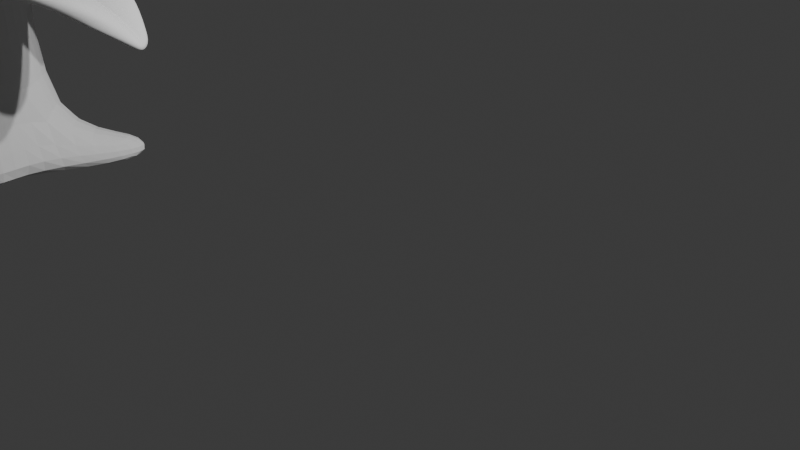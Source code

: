 # Source: blend.blend  (saved by Blender 4.1.24; exported with 4.5.12 LTS)
import bpy
from mathutils import Matrix  # noqa: F401  (used for matrix-valued properties, if any)

bpy.ops.wm.read_factory_settings(use_empty=True)
scene = bpy.context.scene
scene.name = 'Scene'

# ---- collections
col_collection = bpy.data.collections.new('Collection'); scene.collection.children.link(col_collection)

# ---- world
world_world = bpy.data.worlds.new('World'); scene.world = world_world
world_world.use_nodes = True; world_world.node_tree.nodes.clear()
_N = world_world.node_tree.nodes; _L = world_world.node_tree.links
n0 = _N.new('ShaderNodeOutputWorld'); n0.name = 'World Output'; n0.location = (300, 300)
n1 = _N.new('ShaderNodeBackground'); n1.name = 'Background'; n1.location = (10, 300)
n1.inputs[0].default_value = (0.05088, 0.05088, 0.05088, 1.0)
_L.new(n1.outputs[0], n0.inputs[0])
n0.is_active_output = True
world_world.color = (0.05088, 0.05088, 0.05088)
world_world.use_sun_shadow = False
world_world.sun_shadow_jitter_overblur = 0.0

# ---- cameras
cam_camera = bpy.data.cameras.new('Camera')
cam_camera.clip_end = 100.0
cam_camera.ortho_scale = 7.314

# ---- lights
light_light = bpy.data.lights.new('Light', 'POINT')
light_light.transmission_factor = 0.0
light_light.energy = 1000.0
light_light.shadow_soft_size = 0.1
light_light.shadow_maximum_resolution = 0.006
light_light.use_absolute_resolution = True
light_light_001 = bpy.data.lights.new('Light.001', 'POINT')
light_light_001.transmission_factor = 0.0
light_light_001.energy = 1000.0
light_light_001.shadow_soft_size = 0.1
light_light_001.shadow_maximum_resolution = 0.006
light_light_001.use_absolute_resolution = True

# ---- meshes
me_x = bpy.data.meshes.new('平面')
me_x.from_pydata([(-2.058, -0.4435, -0.3604), (-0.1035, -0.4995, 0.09537), (-2.075, 0.1022, -0.2722), (-0.1035, 0.4995, 0.09537), (-1.708, -0.5799, 0.01055), (-0.8468, -0.7221, 0.09537), (-0.8468, 0.7227, 0.09537), (-1.687, 0.4987, 0.05338), (-2.309, -0.2012, -0.5514), (-2.3, -0.2054, -0.5914), (-2.306, -0.2282, -0.5573), (0.006849, -0.04037, 0.09537), (0.006849, -0.005744, 0.05923), (0.006849, 0.02889, 0.09537), (-1.701, -0.1201, -0.05513), (-1.705, -0.09564, -0.1751), (-1.7, -0.07298, -0.05098), (-0.8468, -0.03798, 0.09537), (-0.8468, -0.006429, -0.0229), (-0.8468, 0.02538, 0.09537)], [], [(19, 13, 3, 6), (8, 16, 7, 2), (16, 19, 6, 7), (4, 5, 17, 14), (14, 17, 18, 15), (15, 18, 19, 16), (0, 4, 14, 10), (10, 14, 15, 9), (9, 15, 16, 8), (5, 1, 11, 17), (17, 11, 12, 18), (18, 12, 13, 19)])
me_x.polygons.foreach_set('use_smooth', [True] * 12)
_uv = me_x.uv_layers.new(name='UV 贴图')
_uv.uv.foreach_set('vector', [0.6667, 0.744, 1.0, 0.744, 1.0, 1.0, 0.6667, 1.0, 0.0, 0.744, 0.3333, 0.744, 0.3333, 1.0, 0.0, 1.0, 0.3333, 0.744, 0.6667, 0.744, 0.6667, 1.0, 0.3333, 1.0, 0.3333, 0.0, 0.6667, 0.0, 0.6667, 0.244, 0.3333, 0.244, 0.3333, 0.244, 0.6667, 0.244, 0.6667, 0.494, 0.3333, 0.494, 0.3333, 0.494, 0.6667, 0.494, 0.6667, 0.744, 0.3333, 0.744, 0.0, 0.0, 0.3333, 0.0, 0.3333, 0.244, 0.0, 0.244, 0.0, 0.244, 0.3333, 0.244, 0.3333, 0.494, 0.0, 0.494, 0.0, 0.494, 0.3333, 0.494, 0.3333, 0.744, 0.0, 0.744, 0.6667, 0.0, 1.0, 0.0, 1.0, 0.244, 0.6667, 0.244, 0.6667, 0.244, 1.0, 0.244, 1.0, 0.494, 0.6667, 0.494, 0.6667, 0.494, 1.0, 0.494, 1.0, 0.744, 0.6667, 0.744])
me_x.update()
me_001 = bpy.data.meshes.new('平面.001')
me_001.from_pydata([(-2.058, -0.4435, -0.3604), (-0.1035, -0.4995, 0.09537), (-2.075, 0.1022, -0.2722), (-0.1035, 0.4995, 0.09537), (-1.708, -0.5799, 0.01055), (-0.8468, -0.7221, 0.09537), (-0.8468, 0.7227, 0.09537), (-1.687, 0.4987, 0.05338), (-2.309, -0.2012, -0.5514), (-2.3, -0.2054, -0.5914), (-2.306, -0.2282, -0.5573), (0.006849, -0.04037, 0.09537), (0.006849, -0.005744, 0.05923), (0.006849, 0.02889, 0.09537), (-1.701, -0.1201, -0.05513), (-1.705, -0.09564, -0.1751), (-1.7, -0.07298, -0.05098), (-0.8468, -0.03798, 0.09537), (-0.8468, -0.006429, -0.0229), (-0.8468, 0.02538, 0.09537)], [], [(19, 13, 3, 6), (8, 16, 7, 2), (16, 19, 6, 7), (4, 5, 17, 14), (14, 17, 18, 15), (15, 18, 19, 16), (0, 4, 14, 10), (10, 14, 15, 9), (9, 15, 16, 8), (5, 1, 11, 17), (17, 11, 12, 18), (18, 12, 13, 19)])
me_001.polygons.foreach_set('use_smooth', [True] * 12)
_uv = me_001.uv_layers.new(name='UV 贴图')
_uv.uv.foreach_set('vector', [0.6667, 0.744, 1.0, 0.744, 1.0, 1.0, 0.6667, 1.0, 0.0, 0.744, 0.3333, 0.744, 0.3333, 1.0, 0.0, 1.0, 0.3333, 0.744, 0.6667, 0.744, 0.6667, 1.0, 0.3333, 1.0, 0.3333, 0.0, 0.6667, 0.0, 0.6667, 0.244, 0.3333, 0.244, 0.3333, 0.244, 0.6667, 0.244, 0.6667, 0.494, 0.3333, 0.494, 0.3333, 0.494, 0.6667, 0.494, 0.6667, 0.744, 0.3333, 0.744, 0.0, 0.0, 0.3333, 0.0, 0.3333, 0.244, 0.0, 0.244, 0.0, 0.244, 0.3333, 0.244, 0.3333, 0.494, 0.0, 0.494, 0.0, 0.494, 0.3333, 0.494, 0.3333, 0.744, 0.0, 0.744, 0.6667, 0.0, 1.0, 0.0, 1.0, 0.244, 0.6667, 0.244, 0.6667, 0.244, 1.0, 0.244, 1.0, 0.494, 0.6667, 0.494, 0.6667, 0.494, 1.0, 0.494, 1.0, 0.744, 0.6667, 0.744])
me_001.update()
me_x_1 = bpy.data.meshes.new('柱体')
me_x_1.from_pydata([(0.0, 1.35, 0.04092), (0.0, 1.0, 2.903), (0.6751, 1.169, 0.04092), (0.5, 0.866, 2.903), (1.169, 0.6751, 0.04092), (0.866, 0.5, 2.903), (1.35, 0.0, 0.04092), (1.0, 0.0, 2.903), (1.169, -0.6751, 0.04092), (0.866, -0.5, 2.903), (0.6751, -1.169, 0.04092), (0.5, -0.866, 2.903), (0.0, -1.35, 0.04092), (0.0, -1.0, 2.903), (-0.6751, -1.169, 0.04092), (-0.5, -0.866, 2.903), (-1.169, -0.6751, 0.04092), (-0.866, -0.5, 2.903), (-1.35, 0.0, 0.04092), (-1.0, 0.0, 2.903), (-1.169, 0.6751, 0.04092), (-0.866, 0.5, 2.903), (-0.6751, 1.169, 0.04092), (-0.5, 0.866, 2.903), (0.0, 1.0, 0.5095), (0.5, 0.866, 0.5095), (0.866, 0.5, 0.5095), (1.0, 0.0, 0.5095), (0.866, -0.5, 0.5095), (0.5, -0.866, 0.5095), (0.0, -1.0, 0.5095), (-0.5, -0.866, 0.5095), (-0.866, -0.5, 0.5095), (-1.0, 0.0, 0.5095), (-0.866, 0.5, 0.5095), (-0.5, 0.866, 0.5095), (1.655, -1.393, 0.1988), (1.681, -1.507, 0.04092), (1.536, -1.653, 0.04092), (1.421, -1.626, 0.1988), (0.0, 1.0, 2.47), (0.5, 0.866, 2.47), (0.866, 0.5, 2.47), (1.0, 0.0, 2.47), (0.866, -0.5, 2.47), (0.5, -0.866, 2.47), (0.0, -1.0, 2.47), (-0.5, -0.866, 2.47), (-0.866, -0.5, 2.47), (-1.0, 0.0, 2.47), (-0.866, 0.5, 2.47), (-0.5, 0.866, 2.47), (-2.532, -0.8216, 0.2241), (-2.618, -0.8713, 0.04092), (-2.669, -0.6796, 0.04092), (-2.57, -0.6796, 0.2241), (-1.661, 1.464, 0.2233), (-1.779, 1.533, 0.04092), (-1.584, 1.727, 0.04092), (-1.517, 1.608, 0.2233), (0.9568, 1.808, 0.3445), (1.092, 1.808, 0.04092), (1.264, 1.636, 0.04092), (1.252, 1.513, 0.3445)], [], [(40, 1, 3, 41), (41, 3, 5, 42), (42, 5, 7, 43), (43, 7, 9, 44), (44, 9, 11, 45), (45, 11, 13, 46), (46, 13, 15, 47), (47, 15, 17, 48), (48, 17, 19, 49), (49, 19, 21, 50), (3, 1, 23, 21, 19, 17, 15, 13, 11, 9, 7, 5), (50, 21, 23, 51), (51, 23, 1, 40), (0, 2, 4, 6, 8, 10, 12, 14, 16, 18, 20, 22), (22, 35, 24, 0), (20, 34, 56, 57), (18, 33, 34, 20), (18, 16, 53, 54), (14, 31, 32, 16), (12, 30, 31, 14), (10, 29, 30, 12), (8, 28, 36, 37), (6, 27, 28, 8), (4, 26, 27, 6), (2, 25, 60, 61), (0, 24, 25, 2), (37, 36, 39, 38), (29, 10, 38, 39), (10, 8, 37, 38), (28, 29, 39, 36), (35, 51, 40, 24), (34, 50, 51, 35), (33, 49, 50, 34), (32, 48, 49, 33), (31, 47, 48, 32), (30, 46, 47, 31), (29, 45, 46, 30), (28, 44, 45, 29), (27, 43, 44, 28), (26, 42, 43, 27), (25, 41, 42, 26), (24, 40, 41, 25), (53, 52, 55, 54), (16, 32, 52, 53), (32, 33, 55, 52), (33, 18, 54, 55), (57, 56, 59, 58), (35, 22, 58, 59), (22, 20, 57, 58), (34, 35, 59, 56), (61, 60, 63, 62), (25, 26, 63, 60), (26, 4, 62, 63), (4, 2, 61, 62)])
_uv = me_x_1.uv_layers.new(name='UV 贴图')
_uv.uv.foreach_set('vector', [1.0, 0.9244, 1.0, 1.0, 0.9167, 1.0, 0.9167, 0.9244, 0.9167, 0.9244, 0.9167, 1.0, 0.8333, 1.0, 0.8333, 0.9244, 0.8333, 0.9244, 0.8333, 1.0, 0.75, 1.0, 0.75, 0.9244, 0.75, 0.9244, 0.75, 1.0, 0.6667, 1.0, 0.6667, 0.9244, 0.6667, 0.9244, 0.6667, 1.0, 0.5833, 1.0, 0.5833, 0.9244, 0.5833, 0.9244, 0.5833, 1.0, 0.5, 1.0, 0.5, 0.9244, 0.5, 0.9244, 0.5, 1.0, 0.4167, 1.0, 0.4167, 0.9244, 0.4167, 0.9244, 0.4167, 1.0, 0.3333, 1.0, 0.3333, 0.9244, 0.3333, 0.9244, 0.3333, 1.0, 0.25, 1.0, 0.25, 0.9244, 0.25, 0.9244, 0.25, 1.0, 0.1667, 1.0, 0.1667, 0.9244, 0.37, 0.4578, 0.25, 0.49, 0.13, 0.4578, 0.04215, 0.37, 0.01, 0.25, 0.04215, 0.13, 0.13, 0.04215, 0.25, 0.01, 0.37, 0.04215, 0.4578, 0.13, 0.49, 0.25, 0.4578, 0.37, 0.1667, 0.9244, 0.1667, 1.0, 0.08333, 1.0, 0.08333, 0.9244, 0.08333, 0.9244, 0.08333, 1.0, 7.451e-08, 1.0, 7.451e-08, 0.9244, 0.75, 0.49, 0.87, 0.4578, 0.9578, 0.37, 0.99, 0.25, 0.9578, 0.13, 0.87, 0.04215, 0.75, 0.01, 0.63, 0.04215, 0.5422, 0.13, 0.51, 0.25, 0.5422, 0.37, 0.63, 0.4578, 0.08333, 0.5, 0.08333, 0.5815, 7.451e-08, 0.5815, 7.451e-08, 0.5, 0.1667, 0.5, 0.1667, 0.5815, 0.1667, 0.5815, 0.1667, 0.5, 0.25, 0.5, 0.25, 0.5815, 0.1667, 0.5815, 0.1667, 0.5, 0.51, 0.25, 0.5422, 0.13, 0.5422, 0.13, 0.51, 0.25, 0.4167, 0.5, 0.4167, 0.5815, 0.3333, 0.5815, 0.3333, 0.5, 0.5, 0.5, 0.5, 0.5815, 0.4167, 0.5815, 0.4167, 0.5, 0.5833, 0.5, 0.5833, 0.5815, 0.5, 0.5815, 0.5, 0.5, 0.6667, 0.5, 0.6667, 0.5815, 0.6667, 0.5815, 0.6667, 0.5, 0.75, 0.5, 0.75, 0.5815, 0.6667, 0.5815, 0.6667, 0.5, 0.8333, 0.5, 0.8333, 0.5815, 0.75, 0.5815, 0.75, 0.5, 0.9167, 0.5, 0.9167, 0.5815, 0.9167, 0.5815, 0.9167, 0.5, 1.0, 0.5, 1.0, 0.5815, 0.9167, 0.5815, 0.9167, 0.5, 0.6667, 0.5, 0.6667, 0.5815, 0.5833, 0.5815, 0.5833, 0.5, 0.5833, 0.5815, 0.5833, 0.5, 0.5833, 0.5, 0.5833, 0.5815, 0.87, 0.04215, 0.9578, 0.13, 0.9578, 0.13, 0.87, 0.04215, 0.6667, 0.5815, 0.5833, 0.5815, 0.5833, 0.5815, 0.6667, 0.5815, 0.08333, 0.5815, 0.08333, 0.9244, 7.451e-08, 0.9244, 7.451e-08, 0.5815, 0.1667, 0.5815, 0.1667, 0.9244, 0.08333, 0.9244, 0.08333, 0.5815, 0.25, 0.5815, 0.25, 0.9244, 0.1667, 0.9244, 0.1667, 0.5815, 0.3333, 0.5815, 0.3333, 0.9244, 0.25, 0.9244, 0.25, 0.5815, 0.4167, 0.5815, 0.4167, 0.9244, 0.3333, 0.9244, 0.3333, 0.5815, 0.5, 0.5815, 0.5, 0.9244, 0.4167, 0.9244, 0.4167, 0.5815, 0.5833, 0.5815, 0.5833, 0.9244, 0.5, 0.9244, 0.5, 0.5815, 0.6667, 0.5815, 0.6667, 0.9244, 0.5833, 0.9244, 0.5833, 0.5815, 0.75, 0.5815, 0.75, 0.9244, 0.6667, 0.9244, 0.6667, 0.5815, 0.8333, 0.5815, 0.8333, 0.9244, 0.75, 0.9244, 0.75, 0.5815, 0.9167, 0.5815, 0.9167, 0.9244, 0.8333, 0.9244, 0.8333, 0.5815, 1.0, 0.5815, 1.0, 0.9244, 0.9167, 0.9244, 0.9167, 0.5815, 0.3333, 0.5, 0.3333, 0.5815, 0.25, 0.5815, 0.25, 0.5, 0.3333, 0.5, 0.3333, 0.5815, 0.3333, 0.5815, 0.3333, 0.5, 0.3333, 0.5815, 0.25, 0.5815, 0.25, 0.5815, 0.3333, 0.5815, 0.25, 0.5815, 0.25, 0.5, 0.25, 0.5, 0.25, 0.5815, 0.1667, 0.5, 0.1667, 0.5815, 0.08333, 0.5815, 0.08333, 0.5, 0.08333, 0.5815, 0.08333, 0.5, 0.08333, 0.5, 0.08333, 0.5815, 0.63, 0.4578, 0.5422, 0.37, 0.5422, 0.37, 0.63, 0.4578, 0.1667, 0.5815, 0.08333, 0.5815, 0.08333, 0.5815, 0.1667, 0.5815, 0.9167, 0.5, 0.9167, 0.5815, 0.8333, 0.5815, 0.8333, 0.5, 0.9167, 0.5815, 0.8333, 0.5815, 0.8333, 0.5815, 0.9167, 0.5815, 0.8333, 0.5815, 0.8333, 0.5, 0.8333, 0.5, 0.8333, 0.5815, 0.9578, 0.37, 0.87, 0.4578, 0.87, 0.4578, 0.9578, 0.37])
me_x_1.update()
me_002 = bpy.data.meshes.new('平面.002')
me_002.from_pydata([(-2.058, -0.4435, -0.3604), (-0.1035, -0.4995, 0.09537), (-2.075, 0.1022, -0.2722), (-0.1035, 0.4995, 0.09537), (-1.708, -0.5799, 0.01055), (-0.8468, -0.7221, 0.09537), (-0.8468, 0.7227, 0.09537), (-1.687, 0.4987, 0.05338), (-2.309, -0.2012, -0.5514), (-2.3, -0.2054, -0.5914), (-2.306, -0.2282, -0.5573), (0.006849, -0.04037, 0.09537), (0.006849, -0.005744, 0.05923), (0.006849, 0.02889, 0.09537), (-1.701, -0.1201, -0.05513), (-1.705, -0.09564, -0.1751), (-1.7, -0.07298, -0.05098), (-0.8468, -0.03798, 0.09537), (-0.8468, -0.006429, -0.0229), (-0.8468, 0.02538, 0.09537)], [], [(19, 13, 3, 6), (8, 16, 7, 2), (16, 19, 6, 7), (4, 5, 17, 14), (14, 17, 18, 15), (15, 18, 19, 16), (0, 4, 14, 10), (10, 14, 15, 9), (9, 15, 16, 8), (5, 1, 11, 17), (17, 11, 12, 18), (18, 12, 13, 19)])
me_002.polygons.foreach_set('use_smooth', [True] * 12)
_uv = me_002.uv_layers.new(name='UV 贴图')
_uv.uv.foreach_set('vector', [0.6667, 0.744, 1.0, 0.744, 1.0, 1.0, 0.6667, 1.0, 0.0, 0.744, 0.3333, 0.744, 0.3333, 1.0, 0.0, 1.0, 0.3333, 0.744, 0.6667, 0.744, 0.6667, 1.0, 0.3333, 1.0, 0.3333, 0.0, 0.6667, 0.0, 0.6667, 0.244, 0.3333, 0.244, 0.3333, 0.244, 0.6667, 0.244, 0.6667, 0.494, 0.3333, 0.494, 0.3333, 0.494, 0.6667, 0.494, 0.6667, 0.744, 0.3333, 0.744, 0.0, 0.0, 0.3333, 0.0, 0.3333, 0.244, 0.0, 0.244, 0.0, 0.244, 0.3333, 0.244, 0.3333, 0.494, 0.0, 0.494, 0.0, 0.494, 0.3333, 0.494, 0.3333, 0.744, 0.0, 0.744, 0.6667, 0.0, 1.0, 0.0, 1.0, 0.244, 0.6667, 0.244, 0.6667, 0.244, 1.0, 0.244, 1.0, 0.494, 0.6667, 0.494, 0.6667, 0.494, 1.0, 0.494, 1.0, 0.744, 0.6667, 0.744])
me_002.update()
me_003 = bpy.data.meshes.new('平面.003')
me_003.from_pydata([(-2.058, -0.4435, -0.3604), (-0.1035, -0.4995, 0.09537), (-2.075, 0.1022, -0.2722), (-0.1035, 0.4995, 0.09537), (-1.708, -0.5799, 0.01055), (-0.8468, -0.7221, 0.09537), (-0.8468, 0.7227, 0.09537), (-1.687, 0.4987, 0.05338), (-2.309, -0.2012, -0.5514), (-2.3, -0.2054, -0.5914), (-2.306, -0.2282, -0.5573), (0.006849, -0.04037, 0.09537), (0.006849, -0.005744, 0.05923), (0.006849, 0.02889, 0.09537), (-1.701, -0.1201, -0.05513), (-1.705, -0.09564, -0.1751), (-1.7, -0.07298, -0.05098), (-0.8468, -0.03798, 0.09537), (-0.8468, -0.006429, -0.0229), (-0.8468, 0.02538, 0.09537)], [], [(19, 13, 3, 6), (8, 16, 7, 2), (16, 19, 6, 7), (4, 5, 17, 14), (14, 17, 18, 15), (15, 18, 19, 16), (0, 4, 14, 10), (10, 14, 15, 9), (9, 15, 16, 8), (5, 1, 11, 17), (17, 11, 12, 18), (18, 12, 13, 19)])
me_003.polygons.foreach_set('use_smooth', [True] * 12)
_uv = me_003.uv_layers.new(name='UV 贴图')
_uv.uv.foreach_set('vector', [0.6667, 0.744, 1.0, 0.744, 1.0, 1.0, 0.6667, 1.0, 0.0, 0.744, 0.3333, 0.744, 0.3333, 1.0, 0.0, 1.0, 0.3333, 0.744, 0.6667, 0.744, 0.6667, 1.0, 0.3333, 1.0, 0.3333, 0.0, 0.6667, 0.0, 0.6667, 0.244, 0.3333, 0.244, 0.3333, 0.244, 0.6667, 0.244, 0.6667, 0.494, 0.3333, 0.494, 0.3333, 0.494, 0.6667, 0.494, 0.6667, 0.744, 0.3333, 0.744, 0.0, 0.0, 0.3333, 0.0, 0.3333, 0.244, 0.0, 0.244, 0.0, 0.244, 0.3333, 0.244, 0.3333, 0.494, 0.0, 0.494, 0.0, 0.494, 0.3333, 0.494, 0.3333, 0.744, 0.0, 0.744, 0.6667, 0.0, 1.0, 0.0, 1.0, 0.244, 0.6667, 0.244, 0.6667, 0.244, 1.0, 0.244, 1.0, 0.494, 0.6667, 0.494, 0.6667, 0.494, 1.0, 0.494, 1.0, 0.744, 0.6667, 0.744])
me_003.update()
me_004 = bpy.data.meshes.new('平面.004')
me_004.from_pydata([(-2.058, -0.4435, -0.3604), (-0.1035, -0.4995, 0.09537), (-2.075, 0.1022, -0.2722), (-0.1035, 0.4995, 0.09537), (-1.708, -0.5799, 0.01055), (-0.8468, -0.7221, 0.09537), (-0.8468, 0.7227, 0.09537), (-1.687, 0.4987, 0.05338), (-2.309, -0.2012, -0.5514), (-2.3, -0.2054, -0.5914), (-2.306, -0.2282, -0.5573), (0.006849, -0.04037, 0.09537), (0.006849, -0.005744, 0.05923), (0.006849, 0.02889, 0.09537), (-1.701, -0.1201, -0.05513), (-1.705, -0.09564, -0.1751), (-1.7, -0.07298, -0.05098), (-0.8468, -0.03798, 0.09537), (-0.8468, -0.006429, -0.0229), (-0.8468, 0.02538, 0.09537)], [], [(19, 13, 3, 6), (8, 16, 7, 2), (16, 19, 6, 7), (4, 5, 17, 14), (14, 17, 18, 15), (15, 18, 19, 16), (0, 4, 14, 10), (10, 14, 15, 9), (9, 15, 16, 8), (5, 1, 11, 17), (17, 11, 12, 18), (18, 12, 13, 19)])
me_004.polygons.foreach_set('use_smooth', [True] * 12)
_uv = me_004.uv_layers.new(name='UV 贴图')
_uv.uv.foreach_set('vector', [0.6667, 0.744, 1.0, 0.744, 1.0, 1.0, 0.6667, 1.0, 0.0, 0.744, 0.3333, 0.744, 0.3333, 1.0, 0.0, 1.0, 0.3333, 0.744, 0.6667, 0.744, 0.6667, 1.0, 0.3333, 1.0, 0.3333, 0.0, 0.6667, 0.0, 0.6667, 0.244, 0.3333, 0.244, 0.3333, 0.244, 0.6667, 0.244, 0.6667, 0.494, 0.3333, 0.494, 0.3333, 0.494, 0.6667, 0.494, 0.6667, 0.744, 0.3333, 0.744, 0.0, 0.0, 0.3333, 0.0, 0.3333, 0.244, 0.0, 0.244, 0.0, 0.244, 0.3333, 0.244, 0.3333, 0.494, 0.0, 0.494, 0.0, 0.494, 0.3333, 0.494, 0.3333, 0.744, 0.0, 0.744, 0.6667, 0.0, 1.0, 0.0, 1.0, 0.244, 0.6667, 0.244, 0.6667, 0.244, 1.0, 0.244, 1.0, 0.494, 0.6667, 0.494, 0.6667, 0.494, 1.0, 0.494, 1.0, 0.744, 0.6667, 0.744])
me_004.update()
me_005 = bpy.data.meshes.new('平面.005')
me_005.from_pydata([(-2.058, -0.4435, -0.3604), (-0.1035, -0.4995, 0.09537), (-2.075, 0.1022, -0.2722), (-0.1035, 0.4995, 0.09537), (-1.708, -0.5799, 0.01055), (-0.8468, -0.7221, 0.09537), (-0.8468, 0.7227, 0.09537), (-1.687, 0.4987, 0.05338), (-2.309, -0.2012, -0.5514), (-2.3, -0.2054, -0.5914), (-2.306, -0.2282, -0.5573), (0.006849, -0.04037, 0.09537), (0.006849, -0.005744, 0.05923), (0.006849, 0.02889, 0.09537), (-1.701, -0.1201, -0.05513), (-1.705, -0.09564, -0.1751), (-1.7, -0.07298, -0.05098), (-0.8468, -0.03798, 0.09537), (-0.8468, -0.006429, -0.0229), (-0.8468, 0.02538, 0.09537)], [], [(19, 13, 3, 6), (8, 16, 7, 2), (16, 19, 6, 7), (4, 5, 17, 14), (14, 17, 18, 15), (15, 18, 19, 16), (0, 4, 14, 10), (10, 14, 15, 9), (9, 15, 16, 8), (5, 1, 11, 17), (17, 11, 12, 18), (18, 12, 13, 19)])
me_005.polygons.foreach_set('use_smooth', [True] * 12)
_uv = me_005.uv_layers.new(name='UV 贴图')
_uv.uv.foreach_set('vector', [0.6667, 0.744, 1.0, 0.744, 1.0, 1.0, 0.6667, 1.0, 0.0, 0.744, 0.3333, 0.744, 0.3333, 1.0, 0.0, 1.0, 0.3333, 0.744, 0.6667, 0.744, 0.6667, 1.0, 0.3333, 1.0, 0.3333, 0.0, 0.6667, 0.0, 0.6667, 0.244, 0.3333, 0.244, 0.3333, 0.244, 0.6667, 0.244, 0.6667, 0.494, 0.3333, 0.494, 0.3333, 0.494, 0.6667, 0.494, 0.6667, 0.744, 0.3333, 0.744, 0.0, 0.0, 0.3333, 0.0, 0.3333, 0.244, 0.0, 0.244, 0.0, 0.244, 0.3333, 0.244, 0.3333, 0.494, 0.0, 0.494, 0.0, 0.494, 0.3333, 0.494, 0.3333, 0.744, 0.0, 0.744, 0.6667, 0.0, 1.0, 0.0, 1.0, 0.244, 0.6667, 0.244, 0.6667, 0.244, 1.0, 0.244, 1.0, 0.494, 0.6667, 0.494, 0.6667, 0.494, 1.0, 0.494, 1.0, 0.744, 0.6667, 0.744])
me_005.update()
me_006 = bpy.data.meshes.new('平面.006')
me_006.from_pydata([(-2.058, -0.4435, -0.3604), (-0.1035, -0.4995, 0.09537), (-2.075, 0.1022, -0.2722), (-0.1035, 0.4995, 0.09537), (-1.708, -0.5799, 0.01055), (-0.8468, -0.7221, 0.09537), (-0.8468, 0.7227, 0.09537), (-1.687, 0.4987, 0.05338), (-2.309, -0.2012, -0.5514), (-2.3, -0.2054, -0.5914), (-2.306, -0.2282, -0.5573), (0.006849, -0.04037, 0.09537), (0.006849, -0.005744, 0.05923), (0.006849, 0.02889, 0.09537), (-1.701, -0.1201, -0.05513), (-1.705, -0.09564, -0.1751), (-1.7, -0.07298, -0.05098), (-0.8468, -0.03798, 0.09537), (-0.8468, -0.006429, -0.0229), (-0.8468, 0.02538, 0.09537)], [], [(19, 13, 3, 6), (8, 16, 7, 2), (16, 19, 6, 7), (4, 5, 17, 14), (14, 17, 18, 15), (15, 18, 19, 16), (0, 4, 14, 10), (10, 14, 15, 9), (9, 15, 16, 8), (5, 1, 11, 17), (17, 11, 12, 18), (18, 12, 13, 19)])
me_006.polygons.foreach_set('use_smooth', [True] * 12)
_uv = me_006.uv_layers.new(name='UV 贴图')
_uv.uv.foreach_set('vector', [0.6667, 0.744, 1.0, 0.744, 1.0, 1.0, 0.6667, 1.0, 0.0, 0.744, 0.3333, 0.744, 0.3333, 1.0, 0.0, 1.0, 0.3333, 0.744, 0.6667, 0.744, 0.6667, 1.0, 0.3333, 1.0, 0.3333, 0.0, 0.6667, 0.0, 0.6667, 0.244, 0.3333, 0.244, 0.3333, 0.244, 0.6667, 0.244, 0.6667, 0.494, 0.3333, 0.494, 0.3333, 0.494, 0.6667, 0.494, 0.6667, 0.744, 0.3333, 0.744, 0.0, 0.0, 0.3333, 0.0, 0.3333, 0.244, 0.0, 0.244, 0.0, 0.244, 0.3333, 0.244, 0.3333, 0.494, 0.0, 0.494, 0.0, 0.494, 0.3333, 0.494, 0.3333, 0.744, 0.0, 0.744, 0.6667, 0.0, 1.0, 0.0, 1.0, 0.244, 0.6667, 0.244, 0.6667, 0.244, 1.0, 0.244, 1.0, 0.494, 0.6667, 0.494, 0.6667, 0.494, 1.0, 0.494, 1.0, 0.744, 0.6667, 0.744])
me_006.update()

# ---- objects
ob_light = bpy.data.objects.new('Light', light_light)
ob_camera = bpy.data.objects.new('Camera', cam_camera)
ob_x = bpy.data.objects.new('平面', me_x)
ob_x_1 = bpy.data.objects.new('空物体', None)
ob_light_001 = bpy.data.objects.new('Light.001', light_light_001)
ob_001 = bpy.data.objects.new('平面.001', me_001)
ob_001_1 = bpy.data.objects.new('空物体.001', None)
ob_x_2 = bpy.data.objects.new('柱体', me_x_1)
ob_tree = bpy.data.objects.new('tree', None)
ob_002 = bpy.data.objects.new('平面.002', me_002)
ob_003 = bpy.data.objects.new('平面.003', me_003)
ob_004 = bpy.data.objects.new('平面.004', me_004)
ob_005 = bpy.data.objects.new('平面.005', me_005)
ob_006 = bpy.data.objects.new('平面.006', me_006)

# ---- transforms, parenting, visibility, modifiers, constraints
ob_light.location = (4.076, 1.005, 5.904)
ob_light.rotation_euler = (0.6503, 0.05522, 1.866)
ob_light.lock_rotations_4d = False
ob_light.empty_display_type = 'ARROWS'
ob_light.color = (0.0, 0.0, 0.0, 0.0)
ob_light.lineart.crease_threshold = 0.0
ob_camera.location = (7.359, -6.926, 4.958)
ob_camera.rotation_euler = (1.109, 0.0, 0.8149)
ob_camera.lock_rotations_4d = False
ob_camera.empty_display_type = 'ARROWS'
ob_camera.color = (0.0, 0.0, 0.0, 0.0)
ob_camera.display_type = 'WIRE'
ob_camera.lineart.crease_threshold = 0.0
ob_x.parent = ob_tree
ob_x.matrix_parent_inverse = Matrix(((0.3605, -0.0, 0.0, 0.02341), (-0.0, 0.3605, -0.0, -0.01086), (0.0, 0.0, 0.4327, -1.043), (-0.0, 0.0, -0.0, 1.0)))
ob_x.location = (-0.57, 0.1088, 3.133)
_m = ob_x.modifiers.new('实体化', 'SOLIDIFY')
_m.thickness = 0.21
_m = ob_x.modifiers.new('Subdivision', 'SUBSURF')
_m.levels = 2
_m = ob_x.modifiers.new('阵列', 'ARRAY')
_m.count = 23
_m.use_relative_offset = False
_m.use_object_offset = True
_m.offset_object = ob_x_1
ob_x_1.parent = ob_tree
ob_x_1.matrix_parent_inverse = Matrix(((0.3605, -0.0, 0.0, 0.02341), (-0.0, 0.3605, -0.0, -0.01086), (0.0, 0.0, 0.4327, -1.043), (-0.0, 0.0, -0.0, 1.0)))
ob_x_1.location = (-0.3193, 0.5267, 3.183)
ob_x_1.rotation_euler = (0.0, -0.0, -0.8596)
ob_x_1.scale = (0.9922, 0.9922, 0.9922)
ob_light_001.location = (4.109, 0.1492, 5.041)
ob_light_001.rotation_euler = (0.6503, 0.05522, 1.546)
ob_light_001.lock_rotations_4d = False
ob_light_001.empty_display_type = 'ARROWS'
ob_light_001.color = (0.0, 0.0, 0.0, 0.0)
ob_light_001.lineart.crease_threshold = 0.0
ob_001.parent = ob_tree
ob_001.matrix_parent_inverse = Matrix(((0.3605, -0.0, 0.0, 0.02341), (-0.0, 0.3605, -0.0, -0.01086), (0.0, 0.0, 0.4327, -1.043), (-0.0, 0.0, -0.0, 1.0)))
ob_001.location = (-0.5372, 0.3149, 2.27)
ob_001.rotation_euler = (0.0, -0.0, -0.3203)
_m = ob_001.modifiers.new('实体化', 'SOLIDIFY')
_m.thickness = 0.21
_m = ob_001.modifiers.new('Subdivision', 'SUBSURF')
_m.levels = 2
_m = ob_001.modifiers.new('阵列', 'ARRAY')
_m.count = 23
_m.use_relative_offset = False
_m.use_object_offset = True
_m.offset_object = ob_001_1
ob_001_1.parent = ob_tree
ob_001_1.matrix_parent_inverse = Matrix(((0.3605, -0.0, 0.0, 0.02341), (-0.0, 0.3605, -0.0, -0.01086), (0.0, 0.0, 0.4327, -1.043), (-0.0, 0.0, -0.0, 1.0)))
ob_001_1.location = (-0.1677, 0.6326, 2.32)
ob_001_1.rotation_euler = (0.0, -0.0, -1.18)
ob_001_1.scale = (0.9922, 0.9922, 0.9922)
ob_x_2.parent = ob_tree
ob_x_2.matrix_parent_inverse = Matrix(((0.3605, -0.0, 0.0, 0.02341), (-0.0, 0.3605, -0.0, -0.01086), (0.0, 0.0, 0.4327, -1.043), (-0.0, 0.0, -0.0, 1.0)))
ob_x_2.location = (0.0, 0.0, 0.0)
_m = ob_x_2.modifiers.new('Subdivision', 'SUBSURF')
_m.levels = 2
ob_tree.location = (-4.132, -2.71, 2.461)
ob_tree.scale = (2.774, 2.774, 2.311)
ob_tree.empty_display_type = 'CUBE'
ob_002.parent = ob_tree
ob_002.matrix_parent_inverse = Matrix(((0.3605, -0.0, 0.0, 0.02341), (-0.0, 0.3605, -0.0, -0.01086), (0.0, 0.0, 0.4327, -1.043), (-0.0, 0.0, -0.0, 1.0)))
ob_002.location = (0.1346, -0.008741, 4.437)
_m = ob_002.modifiers.new('实体化', 'SOLIDIFY')
_m.thickness = 0.21
_m = ob_002.modifiers.new('Subdivision', 'SUBSURF')
_m.levels = 2
_m = ob_002.modifiers.new('阵列', 'ARRAY')
_m.show_render = False
_m.count = 23
_m.use_relative_offset = False
_m.use_object_offset = True
ob_003.parent = ob_tree
ob_003.matrix_parent_inverse = Matrix(((0.3605, -0.0, 0.0, 0.02341), (-0.0, 0.3605, -0.0, -0.01086), (0.0, 0.0, 0.4327, -1.043), (-0.0, 0.0, -0.0, 1.0)))
ob_003.location = (0.09634, -0.235, 4.858)
ob_003.rotation_euler = (0.0, -0.0, -2.021)
_m = ob_003.modifiers.new('实体化', 'SOLIDIFY')
_m.thickness = 0.21
_m = ob_003.modifiers.new('Subdivision', 'SUBSURF')
_m.levels = 2
_m = ob_003.modifiers.new('阵列', 'ARRAY')
_m.show_render = False
_m.count = 23
_m.use_relative_offset = False
_m.use_object_offset = True
ob_004.parent = ob_tree
ob_004.matrix_parent_inverse = Matrix(((0.3605, -0.0, 0.0, 0.02341), (-0.0, 0.3605, -0.0, -0.01086), (0.0, 0.0, 0.4327, -1.043), (-0.0, 0.0, -0.0, 1.0)))
ob_004.location = (0.1112, -0.2506, 4.677)
ob_004.rotation_euler = (3.142, -3.142, -0.681)
_m = ob_004.modifiers.new('实体化', 'SOLIDIFY')
_m.thickness = 0.21
_m = ob_004.modifiers.new('Subdivision', 'SUBSURF')
_m.levels = 2
_m = ob_004.modifiers.new('阵列', 'ARRAY')
_m.show_render = False
_m.count = 23
_m.use_relative_offset = False
_m.use_object_offset = True
ob_005.parent = ob_tree
ob_005.matrix_parent_inverse = Matrix(((0.3605, -0.0, 0.0, 0.02341), (-0.0, 0.3605, -0.0, -0.01086), (0.0, 0.0, 0.4327, -1.043), (-0.0, 0.0, -0.0, 1.0)))
ob_005.location = (0.1037, -0.2249, 4.739)
ob_005.rotation_euler = (3.142, -3.142, -1.716)
_m = ob_005.modifiers.new('实体化', 'SOLIDIFY')
_m.thickness = 0.21
_m = ob_005.modifiers.new('Subdivision', 'SUBSURF')
_m.levels = 2
_m = ob_005.modifiers.new('阵列', 'ARRAY')
_m.show_render = False
_m.count = 23
_m.use_relative_offset = False
_m.use_object_offset = True
ob_006.parent = ob_tree
ob_006.matrix_parent_inverse = Matrix(((0.3605, -0.0, 0.0, 0.02341), (-0.0, 0.3605, -0.0, -0.01086), (0.0, 0.0, 0.4327, -1.043), (-0.0, 0.0, -0.0, 1.0)))
ob_006.location = (0.09634, -0.235, 5.001)
ob_006.rotation_euler = (0.0, -0.0, -2.761)
_m = ob_006.modifiers.new('实体化', 'SOLIDIFY')
_m.thickness = 0.21
_m = ob_006.modifiers.new('Subdivision', 'SUBSURF')
_m.levels = 2
_m = ob_006.modifiers.new('阵列', 'ARRAY')
_m.show_render = False
_m.count = 23
_m.use_relative_offset = False
_m.use_object_offset = True

# ---- collection membership
col_collection.objects.link(ob_light)
col_collection.objects.link(ob_camera)
col_collection.objects.link(ob_x)
col_collection.objects.link(ob_x_1)
col_collection.objects.link(ob_light_001)
col_collection.objects.link(ob_001)
col_collection.objects.link(ob_001_1)
col_collection.objects.link(ob_x_2)
col_collection.objects.link(ob_tree)
col_collection.objects.link(ob_002)
col_collection.objects.link(ob_003)
col_collection.objects.link(ob_004)
col_collection.objects.link(ob_005)
col_collection.objects.link(ob_006)

# ---- scene / render settings (as saved in the file)
scene.camera = ob_camera
scene.frame_start = 1; scene.frame_end = 250; scene.frame_set(1)
scene.render.engine = 'BLENDER_EEVEE_NEXT'
scene.cycles.sampling_pattern = 'TABULATED_SOBOL'
scene.eevee.ray_tracing_options.trace_max_roughness = 0.0
bpy.context.view_layer.update()
